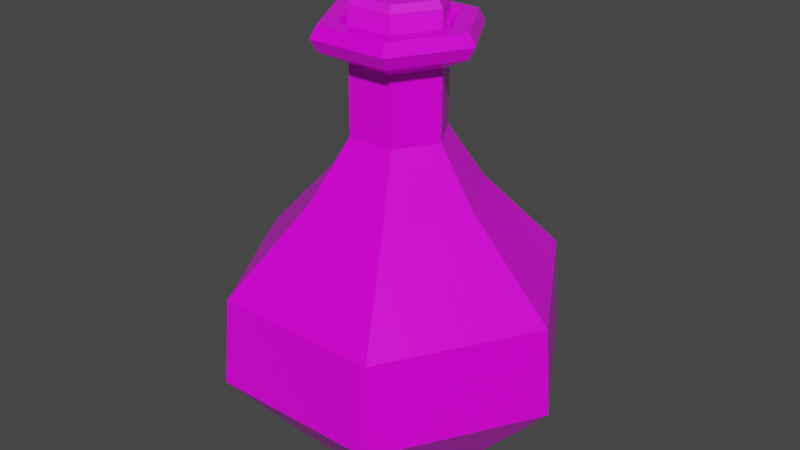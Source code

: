 # Source: Green_Potion_3.blend  (saved by Blender 2.91.10; exported with 4.5.12 LTS)
import bpy
from mathutils import Matrix  # noqa: F401  (used for matrix-valued properties, if any)

bpy.ops.wm.read_factory_settings(use_empty=True)
scene = bpy.context.scene
scene.name = 'Scene'

# ---- collections
col_collection = bpy.data.collections.new('Collection'); scene.collection.children.link(col_collection)

# ---- images (referenced by path relative to the original .blend; pixels are not part of the script)
import os
ASSET_DIR = os.environ.get("B2B_ASSET_DIR", "")  # directory of the original .blend (textures are referenced by path, not embedded)
HERE = os.path.dirname(os.path.abspath(__file__))  # packed textures are extracted next to this script under _unpacked/

def load_image(name, relpath, width, height, colorspace="sRGB"):
    """Load a texture the original file referenced (path relative to the .blend, or extracted next to this script)."""
    p = next((c for c in (os.path.join(HERE, relpath), os.path.join(ASSET_DIR, relpath)) if relpath and os.path.exists(c)), "")
    if p:
        img = bpy.data.images.load(p, check_existing=True)
        img.name = name
    else:  # same state as the original file: an image datablock whose file is absent (Cycles renders it pink)
        img = bpy.data.images.new(name, width, height)
        img.source = "FILE"
        img.filepath = "//" + (relpath or name)
    img.colorspace_settings.name = colorspace
    return img
img_color_png_022 = load_image('Color.png.022', 'Color.png', 1024, 1024, 'sRGB')

# ---- materials (node trees are filled in below, after node groups)
mat_rhigh_022 = bpy.data.materials.new('RHIGH.022')
mat_rhigh_022.use_transparent_shadow = False
mat_rlow_022 = bpy.data.materials.new('RLOW.022')
mat_rlow_022.use_transparent_shadow = False

# ---- material node trees
mat_rhigh_022.use_nodes = True; mat_rhigh_022.node_tree.nodes.clear()
_N = mat_rhigh_022.node_tree.nodes; _L = mat_rhigh_022.node_tree.links
n0 = _N.new('ShaderNodeBsdfPrincipled'); n0.name = 'Principled BSDF'; n0.location = (10, 300)
n0.distribution = 'GGX'
n0.subsurface_method = 'BURLEY'
n0.inputs[2].default_value = 0.65
n0.inputs[3].default_value = 1.45
n0.inputs[27].default_value = (0.0, 0.0, 0.0, 1.0)
n0.inputs[28].default_value = 1.0
n1 = _N.new('ShaderNodeOutputMaterial'); n1.name = 'Material Output'; n1.location = (300, 300)
n2 = _N.new('ShaderNodeTexImage'); n2.name = 'Image Texture'; n2.location = (-280, 280)
n2.image = img_color_png_022
_L.new(n0.outputs[0], n1.inputs[0])
_L.new(n2.outputs[0], n0.inputs[0])
n1.is_active_output = True
mat_rlow_022.use_nodes = True; mat_rlow_022.node_tree.nodes.clear()
_N = mat_rlow_022.node_tree.nodes; _L = mat_rlow_022.node_tree.links
n0 = _N.new('ShaderNodeBsdfPrincipled'); n0.name = 'Principled BSDF'; n0.location = (10, 300)
n0.distribution = 'GGX'
n0.subsurface_method = 'BURLEY'
n0.inputs[2].default_value = 0.3
n0.inputs[3].default_value = 1.45
n0.inputs[27].default_value = (0.0, 0.0, 0.0, 1.0)
n0.inputs[28].default_value = 1.0
n1 = _N.new('ShaderNodeOutputMaterial'); n1.name = 'Material Output'; n1.location = (300, 300)
n2 = _N.new('ShaderNodeTexImage'); n2.name = 'Image Texture'; n2.location = (-280, 280)
n2.image = img_color_png_022
_L.new(n0.outputs[0], n1.inputs[0])
_L.new(n2.outputs[0], n0.inputs[0])
n1.is_active_output = True

# ---- world
world_world = bpy.data.worlds.new('World'); scene.world = world_world
world_world.use_nodes = True; world_world.node_tree.nodes.clear()
_N = world_world.node_tree.nodes; _L = world_world.node_tree.links
n0 = _N.new('ShaderNodeOutputWorld'); n0.name = 'World Output'; n0.location = (300, 300)
n1 = _N.new('ShaderNodeBackground'); n1.name = 'Background'; n1.location = (10, 300)
n1.inputs[0].default_value = (0.05088, 0.05088, 0.05088, 1.0)
_L.new(n1.outputs[0], n0.inputs[0])
n0.is_active_output = True
world_world.color = (0.05088, 0.05088, 0.05088)
world_world.use_sun_shadow = False
world_world.sun_shadow_jitter_overblur = 0.0

# ---- meshes
me_cylinder_046 = bpy.data.meshes.new('Cylinder.046')
me_cylinder_046.from_pydata([(-0.0134, 0.02279, 0.1674), (-0.01487, 0.02534, 0.163), (-0.02661, -0.0001029, 0.1674), (-0.02956, -0.0001029, 0.163), (-0.0134, -0.023, 0.1674), (-0.01487, -0.02555, 0.163), (0.01304, -0.023, 0.1674), (0.01451, -0.02555, 0.163), (0.02626, -0.0001029, 0.1674), (0.0292, -0.0001029, 0.163), (0.01304, 0.02279, 0.1674), (0.01451, 0.02534, 0.163), (-0.01487, 0.02534, 0.145), (-0.02956, -0.0001029, 0.145), (0.01451, 0.02534, 0.145), (-0.01487, -0.02555, 0.145), (0.01451, -0.02555, 0.145), (0.0292, -0.0001029, 0.145), (-0.02221, -0.01283, 0.145), (0.02186, 0.01262, 0.145), (-0.02968, 0.05143, -0.1116), (-0.05469, 0.09473, -0.05719), (0.0297, 0.05143, -0.1116), (0.0547, 0.09473, -0.05719), (0.05938, 4.193e-06, -0.1116), (0.1094, 4.189e-06, -0.05719), (0.0297, -0.05142, -0.1116), (0.0547, -0.09473, -0.05719), (-0.02968, -0.05142, -0.1116), (-0.05469, -0.09473, -0.05719), (-0.05937, 4.188e-06, -0.1116), (-0.1094, 4.193e-06, -0.05719), (-0.05243, 0.09082, -0.001933), (0.02531, 0.04383, 0.1464), (-0.0506, 4.187e-06, 0.1464), (0.05244, 0.09082, -0.001933), (0.02531, -0.04382, 0.1464), (0.1049, 4.198e-06, -0.001933), (-0.0253, -0.04382, 0.1464), (0.05244, -0.09081, -0.001933), (0.05062, 4.189e-06, 0.1464), (-0.05243, -0.09081, -0.001933), (-0.0253, 0.04383, 0.1464), (-0.1049, 4.191e-06, -0.001933), (-0.04639, 4.188e-06, 0.1538), (-0.02319, -0.04018, 0.1538), (0.02321, -0.04018, 0.1538), (0.04641, 4.19e-06, 0.1538), (0.02321, 0.04019, 0.1538), (-0.02319, 0.04019, 0.1538), (-0.02319, 0.04019, 0.139), (0.02321, 0.04019, 0.139), (0.04641, 4.189e-06, 0.139), (0.02321, -0.04018, 0.139), (-0.02319, -0.04018, 0.139), (-0.04639, 4.189e-06, 0.139), (-0.02943, 4.189e-06, 0.1306), (-0.01471, -0.02549, 0.1306), (0.01473, -0.02549, 0.1306), (0.02945, 4.193e-06, 0.1306), (0.01473, 0.0255, 0.1306), (-0.01471, 0.0255, 0.1306), (-0.01471, 0.0255, 0.08798), (0.01473, 0.0255, 0.08798), (0.02945, 4.192e-06, 0.08798), (0.01473, -0.02549, 0.08798), (-0.01471, -0.02549, 0.08798), (-0.02943, 4.189e-06, 0.08798), (-0.05328, 4.186e-06, 0.05183), (-0.02664, -0.04615, 0.05183), (0.02665, -0.04615, 0.05183), (0.0533, 4.194e-06, 0.05183), (0.02665, 0.04616, 0.05183), (-0.02664, 0.04616, 0.05183), (-0.03507, 4.188e-06, 0.1538), (-0.01753, -0.03037, 0.1538), (0.01755, -0.03037, 0.1538), (0.03509, 4.192e-06, 0.1538), (0.01755, 0.03038, 0.1538), (-0.01753, 0.03038, 0.1538), (-0.02853, 4.192e-06, 0.1487), (-0.01426, -0.02471, 0.1487), (0.01428, -0.02471, 0.1487), (0.02854, 4.192e-06, 0.1487), (0.01428, 0.02472, 0.1487), (-0.01426, 0.02472, 0.1487)], [], [(1, 3, 2, 0), (3, 5, 4, 2), (5, 7, 6, 4), (7, 9, 8, 6), (9, 11, 10, 8), (11, 1, 0, 10), (0, 2, 4, 6, 8, 10), (1, 12, 13, 3), (5, 15, 16, 7), (11, 14, 12, 1), (9, 17, 19, 14, 11), (7, 16, 17, 9), (3, 13, 18, 15, 5), (23, 35, 37, 25), (27, 39, 41, 29), (29, 41, 43, 31), (31, 43, 32, 21), (25, 37, 39, 27), (54, 53, 36, 38), (21, 23, 22, 20), (23, 25, 24, 22), (25, 27, 26, 24), (27, 29, 28, 26), (29, 31, 30, 28), (31, 21, 20, 30), (20, 22, 24, 26, 28, 30), (59, 60, 51, 52), (57, 58, 53, 54), (58, 59, 52, 53), (56, 57, 54, 55), (60, 61, 50, 51), (38, 36, 46, 45), (21, 32, 35, 23), (50, 55, 34, 42), (34, 38, 45, 44), (33, 42, 49, 48), (40, 33, 48, 47), (51, 50, 42, 33), (64, 63, 60, 59), (55, 54, 38, 34), (42, 34, 44, 49), (52, 51, 33, 40), (36, 40, 47, 46), (53, 52, 40, 36), (72, 73, 62, 63), (67, 66, 57, 56), (61, 56, 55, 50), (63, 62, 61, 60), (62, 67, 56, 61), (66, 65, 58, 57), (41, 39, 70, 69), (68, 69, 66, 67), (69, 70, 65, 66), (73, 68, 67, 62), (71, 72, 63, 64), (65, 64, 59, 58), (70, 71, 64, 65), (35, 32, 73, 72), (43, 41, 69, 68), (37, 35, 72, 71), (32, 43, 68, 73), (39, 37, 71, 70), (46, 47, 77, 76), (49, 44, 74, 79), (45, 46, 76, 75), (47, 48, 78, 77), (48, 49, 79, 78), (44, 45, 75, 74), (74, 75, 81, 80), (77, 78, 84, 83), (75, 76, 82, 81), (78, 79, 85, 84), (76, 77, 83, 82), (79, 74, 80, 85)])
me_cylinder_046.polygons.foreach_set('material_index', [0, 0, 0, 0, 0, 0, 0, 0, 0, 0, 0, 0, 0, 1, 1, 1, 1, 1, 1, 1, 1, 1, 1, 1, 1, 1, 1, 1, 1, 1, 1, 1, 1, 1, 1, 1, 1, 1, 1, 1, 1, 1, 1, 1, 1, 1, 1, 1, 1, 1, 1, 1, 1, 1, 1, 1, 1, 1, 1, 1, 1, 1, 1, 1, 1, 1, 1, 1, 1, 1, 1, 1, 1, 1])
_uv = me_cylinder_046.uv_layers.new(name='UVMap')
_uv.uv.foreach_set('vector', [0.7254, 0.9911, 0.7253, 0.9911, 0.7253, 0.9911, 0.7254, 0.9911, 0.7253, 0.9911, 0.7252, 0.9911, 0.7253, 0.9911, 0.7253, 0.9911, 0.7252, 0.9911, 0.7252, 0.9911, 0.7252, 0.9911, 0.7252, 0.9911, 0.7252, 0.9911, 0.7251, 0.9911, 0.7251, 0.9911, 0.7252, 0.9911, 0.7251, 0.9911, 0.725, 0.9911, 0.725, 0.9911, 0.7251, 0.9911, 0.725, 0.9911, 0.7249, 0.9911, 0.7249, 0.9911, 0.725, 0.9911, 0.7253, 0.9911, 0.7254, 0.991, 0.7254, 0.9909, 0.7253, 0.9909, 0.7252, 0.9909, 0.7252, 0.991, 0.7254, 0.9911, 0.7254, 0.9912, 0.7253, 0.9912, 0.7253, 0.9911, 0.7252, 0.9911, 0.7252, 0.9912, 0.7252, 0.9912, 0.7252, 0.9911, 0.725, 0.9911, 0.725, 0.9912, 0.7249, 0.9912, 0.7249, 0.9911, 0.7251, 0.9911, 0.7251, 0.9912, 0.725, 0.9912, 0.725, 0.9912, 0.725, 0.9911, 0.7252, 0.9911, 0.7252, 0.9912, 0.7251, 0.9912, 0.7251, 0.9911, 0.7253, 0.9911, 0.7253, 0.9912, 0.7253, 0.9912, 0.7252, 0.9912, 0.7252, 0.9911, 0.3822, 0.7563, 0.3822, 0.7567, 0.382, 0.7567, 0.382, 0.7563, 0.3819, 0.7563, 0.3819, 0.7567, 0.3817, 0.7567, 0.3817, 0.7563, 0.3817, 0.7563, 0.3817, 0.7567, 0.3816, 0.7567, 0.3816, 0.7563, 0.3816, 0.7563, 0.3816, 0.7567, 0.3815, 0.7567, 0.3815, 0.7563, 0.382, 0.7563, 0.382, 0.7567, 0.3819, 0.7567, 0.3819, 0.7563, 0.3817, 0.7567, 0.3819, 0.7567, 0.3819, 0.7567, 0.3817, 0.7567, 0.3823, 0.7563, 0.3822, 0.7563, 0.3822, 0.7563, 0.3823, 0.7563, 0.3822, 0.7563, 0.382, 0.7563, 0.382, 0.7563, 0.3822, 0.7563, 0.382, 0.7563, 0.3819, 0.7563, 0.3819, 0.7563, 0.382, 0.7563, 0.3819, 0.7563, 0.3817, 0.7563, 0.3817, 0.7563, 0.3819, 0.7563, 0.3817, 0.7563, 0.3816, 0.7563, 0.3816, 0.7563, 0.3817, 0.7563, 0.3816, 0.7563, 0.3815, 0.7563, 0.3815, 0.7563, 0.3816, 0.7563, 0.3821, 0.7562, 0.3823, 0.7561, 0.3823, 0.7559, 0.3821, 0.7559, 0.3819, 0.7559, 0.3819, 0.7561, 0.382, 0.7567, 0.3822, 0.7567, 0.3822, 0.7567, 0.382, 0.7567, 0.3817, 0.7567, 0.3819, 0.7567, 0.3819, 0.7567, 0.3817, 0.7567, 0.3819, 0.7567, 0.382, 0.7567, 0.382, 0.7567, 0.3819, 0.7567, 0.3816, 0.7567, 0.3817, 0.7567, 0.3817, 0.7567, 0.3816, 0.7567, 0.3822, 0.7567, 0.3823, 0.7567, 0.3823, 0.7567, 0.3822, 0.7567, 0.3817, 0.7567, 0.3819, 0.7567, 0.3819, 0.7567, 0.3817, 0.7567, 0.3823, 0.7563, 0.3823, 0.7567, 0.3822, 0.7567, 0.3822, 0.7563, 0.3815, 0.7567, 0.3816, 0.7567, 0.3816, 0.7567, 0.3815, 0.7567, 0.3816, 0.7567, 0.3817, 0.7567, 0.3817, 0.7567, 0.3816, 0.7567, 0.3822, 0.7567, 0.3823, 0.7567, 0.3823, 0.7567, 0.3822, 0.7567, 0.382, 0.7567, 0.3822, 0.7567, 0.3822, 0.7567, 0.382, 0.7567, 0.3822, 0.7567, 0.3823, 0.7567, 0.3823, 0.7567, 0.3822, 0.7567, 0.382, 0.7567, 0.3822, 0.7567, 0.3822, 0.7567, 0.382, 0.7567, 0.3816, 0.7567, 0.3817, 0.7567, 0.3817, 0.7567, 0.3816, 0.7567, 0.3815, 0.7567, 0.3816, 0.7567, 0.3816, 0.7567, 0.3815, 0.7567, 0.382, 0.7567, 0.3822, 0.7567, 0.3822, 0.7567, 0.382, 0.7567, 0.3819, 0.7567, 0.382, 0.7567, 0.382, 0.7567, 0.3819, 0.7567, 0.3819, 0.7567, 0.382, 0.7567, 0.382, 0.7567, 0.3819, 0.7567, 0.3822, 0.7567, 0.3823, 0.7567, 0.3823, 0.7567, 0.3822, 0.7567, 0.3816, 0.7567, 0.3817, 0.7567, 0.3817, 0.7567, 0.3816, 0.7567, 0.3815, 0.7567, 0.3816, 0.7567, 0.3816, 0.7567, 0.3815, 0.7567, 0.3822, 0.7567, 0.3823, 0.7567, 0.3823, 0.7567, 0.3822, 0.7567, 0.3815, 0.7567, 0.3816, 0.7567, 0.3816, 0.7567, 0.3815, 0.7567, 0.3817, 0.7567, 0.3819, 0.7567, 0.3819, 0.7567, 0.3817, 0.7567, 0.3817, 0.7567, 0.3819, 0.7567, 0.3819, 0.7567, 0.3817, 0.7567, 0.3816, 0.7567, 0.3817, 0.7567, 0.3817, 0.7567, 0.3816, 0.7567, 0.3817, 0.7567, 0.3819, 0.7567, 0.3819, 0.7567, 0.3817, 0.7567, 0.3815, 0.7567, 0.3816, 0.7567, 0.3816, 0.7567, 0.3815, 0.7567, 0.382, 0.7567, 0.3822, 0.7567, 0.3822, 0.7567, 0.382, 0.7567, 0.3819, 0.7567, 0.382, 0.7567, 0.382, 0.7567, 0.3819, 0.7567, 0.3819, 0.7567, 0.382, 0.7567, 0.382, 0.7567, 0.3819, 0.7567, 0.3822, 0.7567, 0.3823, 0.7567, 0.3823, 0.7567, 0.3822, 0.7567, 0.3816, 0.7567, 0.3817, 0.7567, 0.3817, 0.7567, 0.3816, 0.7567, 0.382, 0.7567, 0.3822, 0.7567, 0.3822, 0.7567, 0.382, 0.7567, 0.3815, 0.7567, 0.3816, 0.7567, 0.3816, 0.7567, 0.3815, 0.7567, 0.3819, 0.7567, 0.382, 0.7567, 0.382, 0.7567, 0.3819, 0.7567, 0.3819, 0.7567, 0.382, 0.7567, 0.382, 0.7567, 0.3819, 0.7567, 0.3815, 0.7567, 0.3816, 0.7567, 0.3816, 0.7567, 0.3815, 0.7567, 0.3817, 0.7567, 0.3819, 0.7567, 0.3819, 0.7567, 0.3817, 0.7567, 0.382, 0.7567, 0.3822, 0.7567, 0.3822, 0.7567, 0.382, 0.7567, 0.3822, 0.7567, 0.3823, 0.7567, 0.3823, 0.7567, 0.3822, 0.7567, 0.3816, 0.7567, 0.3817, 0.7567, 0.3817, 0.7567, 0.3816, 0.7567, 0.3816, 0.7567, 0.3817, 0.7567, 0.3817, 0.7567, 0.3816, 0.7567, 0.382, 0.7567, 0.3822, 0.7567, 0.3822, 0.7567, 0.382, 0.7567, 0.3817, 0.7567, 0.3819, 0.7567, 0.3819, 0.7567, 0.3817, 0.7567, 0.3822, 0.7567, 0.3823, 0.7567, 0.3823, 0.7567, 0.3822, 0.7567, 0.3819, 0.7567, 0.382, 0.7567, 0.382, 0.7567, 0.3819, 0.7567, 0.3815, 0.7567, 0.3816, 0.7567, 0.3816, 0.7567, 0.3815, 0.7567])
me_cylinder_046.materials.append(mat_rhigh_022)
me_cylinder_046.materials.append(mat_rlow_022)
me_cylinder_046.use_remesh_fix_poles = True
me_cylinder_046.use_remesh_preserve_attributes = False
me_cylinder_046.use_mirror_vertex_groups = False
me_cylinder_046.update()

# ---- objects
ob_green_potion_3 = bpy.data.objects.new('Green_Potion_3', me_cylinder_046)

# ---- transforms, parenting, visibility, modifiers, constraints
ob_green_potion_3.location = (0.0, 0.0, 0.0)
ob_green_potion_3.lineart.crease_threshold = 0.0

# ---- collection membership
col_collection.objects.link(ob_green_potion_3)

# ---- scene / render settings (as saved in the file)
scene.frame_start = 1; scene.frame_end = 250; scene.frame_set(1)
scene.render.engine = 'BLENDER_EEVEE_NEXT'
scene.cycles.use_denoising = False
scene.cycles.samples = 128
scene.cycles.sampling_pattern = 'TABULATED_SOBOL'
scene.cycles.use_adaptive_sampling = False
scene.cycles.use_light_tree = False
scene.view_settings.view_transform = 'Filmic'
bpy.context.view_layer.update()

# ---- added for rendering (the .blend has no active camera and no usable light): camera, sun
cam_auto = bpy.data.cameras.new('AutoCamera')
cam_auto.lens = 50.0
cam_auto.sensor_width = 36.0
cam_auto.clip_end = 1000.0
ob_auto_camera = bpy.data.objects.new('AutoCamera', cam_auto)
scene.collection.objects.link(ob_auto_camera)
ob_auto_camera.location = (0.37194, -0.446316, 0.325421)
ob_auto_camera.rotation_euler = (1.09748, -7.21219e-08, 0.694738)
scene.camera = ob_auto_camera
light_auto_sun = bpy.data.lights.new('AutoSun', 'SUN')
light_auto_sun.energy = 3.0
light_auto_sun.angle = 0.0523599
ob_auto_sun = bpy.data.objects.new('AutoSun', light_auto_sun)
scene.collection.objects.link(ob_auto_sun)
ob_auto_sun.rotation_euler = (0.872665, 0.174533, 0.523599)
bpy.context.view_layer.update()
